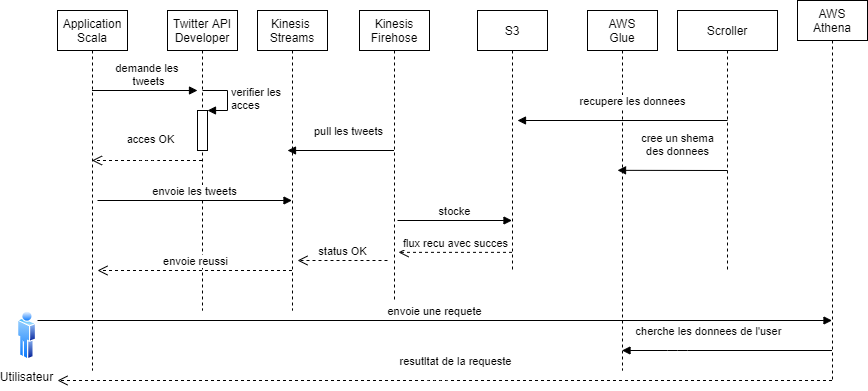

The diagram above was exported from draw.io. Its source (the exported page's mxGraphModel, read from the mxfile embedded in the PNG):
<mxGraphModel dx="1709" dy="401" grid="1" gridSize="10" guides="1" tooltips="1" connect="1" arrows="1" fold="1" page="1" pageScale="1" pageWidth="827" pageHeight="1169" math="0" shadow="0">
  <root>
    <mxCell id="4bp1bYZFmcZ_3sC_cBns-0" />
    <mxCell id="4bp1bYZFmcZ_3sC_cBns-1" parent="4bp1bYZFmcZ_3sC_cBns-0" />
    <mxCell id="EwKZSeTYN8J9uIfeba21-0" value="Kinesis&amp;nbsp;&lt;br&gt;Streams" style="shape=umlLifeline;perimeter=lifelinePerimeter;whiteSpace=wrap;html=1;container=1;collapsible=0;recursiveResize=0;outlineConnect=0;strokeColor=#000000;" vertex="1" parent="4bp1bYZFmcZ_3sC_cBns-1">
      <mxGeometry x="-550" y="440" width="70" height="300" as="geometry" />
    </mxCell>
    <mxCell id="EwKZSeTYN8J9uIfeba21-1" value="Utilisateur" style="aspect=fixed;perimeter=ellipsePerimeter;html=1;align=center;shadow=0;dashed=0;spacingTop=3;image;image=img/lib/active_directory/user.svg;strokeColor=#000000;" vertex="1" parent="4bp1bYZFmcZ_3sC_cBns-1">
      <mxGeometry x="-790" y="740" width="18.5" height="50" as="geometry" />
    </mxCell>
    <mxCell id="EwKZSeTYN8J9uIfeba21-2" value="Twitter API&lt;br&gt;Developer" style="shape=umlLifeline;perimeter=lifelinePerimeter;whiteSpace=wrap;html=1;container=1;collapsible=0;recursiveResize=0;outlineConnect=0;strokeColor=#000000;" vertex="1" parent="4bp1bYZFmcZ_3sC_cBns-1">
      <mxGeometry x="-640" y="440" width="70" height="300" as="geometry" />
    </mxCell>
    <mxCell id="9GGd3CRViEWHs9NN2xmk-2" value="" style="html=1;points=[];perimeter=orthogonalPerimeter;strokeColor=#000000;" vertex="1" parent="EwKZSeTYN8J9uIfeba21-2">
      <mxGeometry x="30" y="100" width="10" height="40" as="geometry" />
    </mxCell>
    <mxCell id="9GGd3CRViEWHs9NN2xmk-3" value="verifier les&lt;br&gt;acces" style="edgeStyle=orthogonalEdgeStyle;html=1;align=left;spacingLeft=2;endArrow=block;rounded=0;entryX=1;entryY=0;" edge="1" target="9GGd3CRViEWHs9NN2xmk-2" parent="EwKZSeTYN8J9uIfeba21-2">
      <mxGeometry relative="1" as="geometry">
        <mxPoint x="35" y="80" as="sourcePoint" />
        <Array as="points">
          <mxPoint x="60" y="80" />
        </Array>
      </mxGeometry>
    </mxCell>
    <mxCell id="9GGd3CRViEWHs9NN2xmk-6" value="envoie les tweets" style="html=1;verticalAlign=bottom;endArrow=block;" edge="1" parent="EwKZSeTYN8J9uIfeba21-2" target="EwKZSeTYN8J9uIfeba21-0">
      <mxGeometry width="80" relative="1" as="geometry">
        <mxPoint x="-70" y="190" as="sourcePoint" />
        <mxPoint x="70" y="190" as="targetPoint" />
      </mxGeometry>
    </mxCell>
    <mxCell id="9GGd3CRViEWHs9NN2xmk-15" value="envoie reussi" style="html=1;verticalAlign=bottom;endArrow=open;dashed=1;endSize=8;" edge="1" parent="EwKZSeTYN8J9uIfeba21-2" source="EwKZSeTYN8J9uIfeba21-0">
      <mxGeometry relative="1" as="geometry">
        <mxPoint x="100" y="260" as="sourcePoint" />
        <mxPoint x="-70" y="260" as="targetPoint" />
      </mxGeometry>
    </mxCell>
    <mxCell id="EwKZSeTYN8J9uIfeba21-3" value="Application&lt;br&gt;Scala" style="shape=umlLifeline;perimeter=lifelinePerimeter;whiteSpace=wrap;html=1;container=1;collapsible=0;recursiveResize=0;outlineConnect=0;strokeColor=#000000;" vertex="1" parent="4bp1bYZFmcZ_3sC_cBns-1">
      <mxGeometry x="-750" y="440" width="70" height="360" as="geometry" />
    </mxCell>
    <mxCell id="EwKZSeTYN8J9uIfeba21-4" value="AWS&lt;br&gt;Athena" style="shape=umlLifeline;perimeter=lifelinePerimeter;whiteSpace=wrap;html=1;container=1;collapsible=0;recursiveResize=0;outlineConnect=0;strokeColor=#000000;" vertex="1" parent="4bp1bYZFmcZ_3sC_cBns-1">
      <mxGeometry x="-10" y="430" width="70" height="380" as="geometry" />
    </mxCell>
    <mxCell id="EwKZSeTYN8J9uIfeba21-5" value="AWS&lt;br&gt;Glue" style="shape=umlLifeline;perimeter=lifelinePerimeter;whiteSpace=wrap;html=1;container=1;collapsible=0;recursiveResize=0;outlineConnect=0;strokeColor=#000000;" vertex="1" parent="4bp1bYZFmcZ_3sC_cBns-1">
      <mxGeometry x="-220" y="440" width="70" height="360" as="geometry" />
    </mxCell>
    <mxCell id="EwKZSeTYN8J9uIfeba21-6" value="Kinesis&lt;br&gt;Firehose" style="shape=umlLifeline;perimeter=lifelinePerimeter;whiteSpace=wrap;html=1;container=1;collapsible=0;recursiveResize=0;outlineConnect=0;strokeColor=#000000;" vertex="1" parent="4bp1bYZFmcZ_3sC_cBns-1">
      <mxGeometry x="-448" y="440" width="70" height="290" as="geometry" />
    </mxCell>
    <mxCell id="EwKZSeTYN8J9uIfeba21-7" value="S3" style="shape=umlLifeline;perimeter=lifelinePerimeter;whiteSpace=wrap;html=1;container=1;collapsible=0;recursiveResize=0;outlineConnect=0;strokeColor=#000000;" vertex="1" parent="4bp1bYZFmcZ_3sC_cBns-1">
      <mxGeometry x="-330" y="440" width="70" height="260" as="geometry" />
    </mxCell>
    <mxCell id="9GGd3CRViEWHs9NN2xmk-1" value="demande les&amp;nbsp;&lt;br&gt;tweets" style="html=1;verticalAlign=bottom;endArrow=block;" edge="1" parent="4bp1bYZFmcZ_3sC_cBns-1" source="EwKZSeTYN8J9uIfeba21-3">
      <mxGeometry x="0.0521" width="80" relative="1" as="geometry">
        <mxPoint x="-700" y="520" as="sourcePoint" />
        <mxPoint x="-610" y="520" as="targetPoint" />
        <mxPoint x="1" as="offset" />
      </mxGeometry>
    </mxCell>
    <mxCell id="9GGd3CRViEWHs9NN2xmk-4" value="acces OK" style="html=1;verticalAlign=bottom;endArrow=open;dashed=1;endSize=8;" edge="1" parent="4bp1bYZFmcZ_3sC_cBns-1" source="EwKZSeTYN8J9uIfeba21-2" target="EwKZSeTYN8J9uIfeba21-3">
      <mxGeometry x="-0.0478" y="-12" relative="1" as="geometry">
        <mxPoint x="-620" y="585" as="sourcePoint" />
        <mxPoint x="-710" y="585" as="targetPoint" />
        <Array as="points">
          <mxPoint x="-660" y="590" />
        </Array>
        <mxPoint as="offset" />
      </mxGeometry>
    </mxCell>
    <mxCell id="9GGd3CRViEWHs9NN2xmk-12" value="flux recu avec succes" style="html=1;verticalAlign=bottom;endArrow=open;dashed=1;endSize=8;entryX=0.557;entryY=0.834;entryDx=0;entryDy=0;entryPerimeter=0;" edge="1" parent="4bp1bYZFmcZ_3sC_cBns-1" source="EwKZSeTYN8J9uIfeba21-7" target="EwKZSeTYN8J9uIfeba21-6">
      <mxGeometry relative="1" as="geometry">
        <mxPoint x="-320" y="680" as="sourcePoint" />
        <mxPoint x="-400" y="680" as="targetPoint" />
      </mxGeometry>
    </mxCell>
    <mxCell id="9GGd3CRViEWHs9NN2xmk-13" value="status OK" style="html=1;verticalAlign=bottom;endArrow=open;dashed=1;endSize=8;" edge="1" parent="4bp1bYZFmcZ_3sC_cBns-1">
      <mxGeometry relative="1" as="geometry">
        <mxPoint x="-420" y="690" as="sourcePoint" />
        <mxPoint x="-510" y="690" as="targetPoint" />
      </mxGeometry>
    </mxCell>
    <mxCell id="9GGd3CRViEWHs9NN2xmk-18" value="cherche les donnees de l'user" style="html=1;verticalAlign=bottom;endArrow=block;" edge="1" parent="4bp1bYZFmcZ_3sC_cBns-1" source="EwKZSeTYN8J9uIfeba21-4" target="EwKZSeTYN8J9uIfeba21-5">
      <mxGeometry x="0.1857" y="-10" width="80" relative="1" as="geometry">
        <mxPoint x="-70" y="790" as="sourcePoint" />
        <mxPoint x="-60" y="790" as="targetPoint" />
        <Array as="points">
          <mxPoint x="-130" y="780" />
        </Array>
        <mxPoint as="offset" />
      </mxGeometry>
    </mxCell>
    <mxCell id="9GGd3CRViEWHs9NN2xmk-17" value="envoie une requete" style="html=1;verticalAlign=bottom;endArrow=block;" edge="1" parent="4bp1bYZFmcZ_3sC_cBns-1" target="EwKZSeTYN8J9uIfeba21-4">
      <mxGeometry width="80" relative="1" as="geometry">
        <mxPoint x="-770" y="750" as="sourcePoint" />
        <mxPoint x="-100" y="750" as="targetPoint" />
      </mxGeometry>
    </mxCell>
    <mxCell id="tbQydRCeojSr3QH2yx5L-1" value="resutltat de la requeste" style="html=1;verticalAlign=bottom;endArrow=open;dashed=1;endSize=8;" edge="1" parent="4bp1bYZFmcZ_3sC_cBns-1" source="EwKZSeTYN8J9uIfeba21-4">
      <mxGeometry x="-0.0226" y="-10" relative="1" as="geometry">
        <mxPoint x="-120" y="810" as="sourcePoint" />
        <mxPoint x="-750" y="810" as="targetPoint" />
        <Array as="points">
          <mxPoint x="-370" y="810" />
        </Array>
        <mxPoint x="1" as="offset" />
      </mxGeometry>
    </mxCell>
    <mxCell id="tbQydRCeojSr3QH2yx5L-2" value="Scroller" style="shape=umlLifeline;perimeter=lifelinePerimeter;whiteSpace=wrap;html=1;container=1;collapsible=0;recursiveResize=0;outlineConnect=0;strokeColor=#000000;" vertex="1" parent="4bp1bYZFmcZ_3sC_cBns-1">
      <mxGeometry x="-130" y="440" width="100" height="260" as="geometry" />
    </mxCell>
    <mxCell id="tbQydRCeojSr3QH2yx5L-3" value="recupere les donnees" style="html=1;verticalAlign=bottom;endArrow=block;" edge="1" parent="4bp1bYZFmcZ_3sC_cBns-1">
      <mxGeometry x="-0.0917" y="-10" width="80" relative="1" as="geometry">
        <mxPoint x="-80" y="550" as="sourcePoint" />
        <mxPoint x="-290" y="550" as="targetPoint" />
        <Array as="points">
          <mxPoint x="-234.5" y="550" />
        </Array>
        <mxPoint as="offset" />
      </mxGeometry>
    </mxCell>
    <mxCell id="tbQydRCeojSr3QH2yx5L-6" value="stocke" style="html=1;verticalAlign=bottom;endArrow=block;" edge="1" parent="4bp1bYZFmcZ_3sC_cBns-1" target="EwKZSeTYN8J9uIfeba21-7">
      <mxGeometry width="80" relative="1" as="geometry">
        <mxPoint x="-410" y="650" as="sourcePoint" />
        <mxPoint x="-320" y="640" as="targetPoint" />
      </mxGeometry>
    </mxCell>
    <mxCell id="tbQydRCeojSr3QH2yx5L-7" value="cree un shema&lt;br&gt;des donnees" style="html=1;verticalAlign=bottom;endArrow=block;entryX=0.429;entryY=0.444;entryDx=0;entryDy=0;entryPerimeter=0;" edge="1" parent="4bp1bYZFmcZ_3sC_cBns-1" target="EwKZSeTYN8J9uIfeba21-5">
      <mxGeometry x="-0.0917" y="-10" width="80" relative="1" as="geometry">
        <mxPoint x="-80" y="600" as="sourcePoint" />
        <mxPoint x="-180" y="600" as="targetPoint" />
        <Array as="points" />
        <mxPoint as="offset" />
      </mxGeometry>
    </mxCell>
    <mxCell id="tbQydRCeojSr3QH2yx5L-8" value="pull les tweets" style="html=1;verticalAlign=bottom;endArrow=block;entryX=0.429;entryY=0.444;entryDx=0;entryDy=0;entryPerimeter=0;" edge="1" parent="4bp1bYZFmcZ_3sC_cBns-1" source="EwKZSeTYN8J9uIfeba21-6">
      <mxGeometry x="-0.1268" y="-10" width="80" relative="1" as="geometry">
        <mxPoint x="-430" y="580" as="sourcePoint" />
        <mxPoint x="-520" y="580" as="targetPoint" />
        <Array as="points" />
        <mxPoint as="offset" />
      </mxGeometry>
    </mxCell>
  </root>
</mxGraphModel>